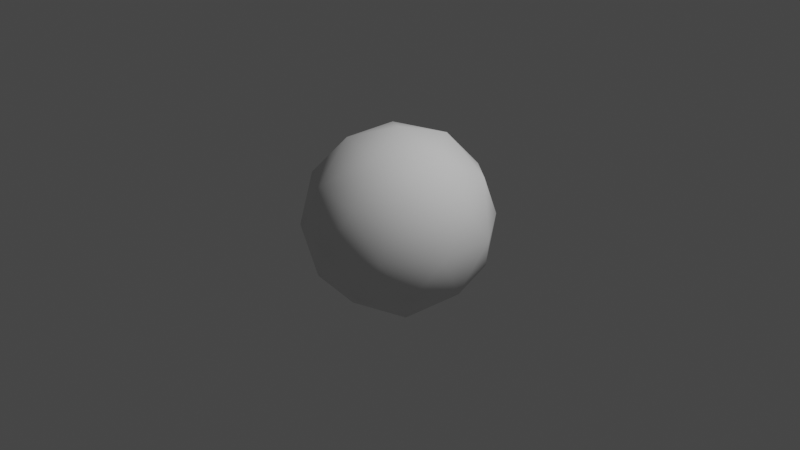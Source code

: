 # Source: BCellBlend.blend  (saved by Blender 3.2.14; exported with 4.5.12 LTS)
import bpy
from mathutils import Matrix  # noqa: F401  (used for matrix-valued properties, if any)

bpy.ops.wm.read_factory_settings(use_empty=True)
scene = bpy.context.scene
scene.name = 'Scene'

# ---- collections
col_collection = bpy.data.collections.new('Collection'); scene.collection.children.link(col_collection)

# ---- world
world_world = bpy.data.worlds.new('World'); scene.world = world_world
world_world.use_nodes = True; world_world.node_tree.nodes.clear()
_N = world_world.node_tree.nodes; _L = world_world.node_tree.links
n0 = _N.new('ShaderNodeOutputWorld'); n0.name = 'World Output'; n0.location = (300, 300)
n1 = _N.new('ShaderNodeBackground'); n1.name = 'Background'; n1.location = (10, 300)
n1.inputs[0].default_value = (0.05088, 0.05088, 0.05088, 1.0)
_L.new(n1.outputs[0], n0.inputs[0])
n0.is_active_output = True
world_world.color = (0.05088, 0.05088, 0.05088)
world_world.use_sun_shadow = False
world_world.sun_shadow_jitter_overblur = 0.0

# ---- cameras
cam_camera = bpy.data.cameras.new('Camera')
cam_camera.clip_end = 100.0
cam_camera.ortho_scale = 7.314

# ---- lights
light_light = bpy.data.lights.new('Light', 'POINT')
light_light.transmission_factor = 0.0
light_light.energy = 1000.0
light_light.shadow_soft_size = 0.1
light_light.shadow_maximum_resolution = 0.006
light_light.use_absolute_resolution = True

# ---- meshes
me_icosphere = bpy.data.meshes.new('Icosphere')
me_icosphere.from_pydata([(0.0, 0.0, -1.0), (0.7236, -0.5257, -0.4472), (-0.2764, -0.8506, -0.4472), (-0.8944, 0.0, -0.4472), (-0.2764, 0.8506, -0.4472), (0.7236, 0.5257, -0.4472), (0.2764, -0.8506, 0.4472), (-0.7236, -0.5257, 0.4472), (-0.7236, 0.5257, 0.4472), (0.2764, 0.8506, 0.4472), (0.8944, 0.0, 0.4472), (0.0, 0.0, 1.0), (-0.1625, -0.5, -0.8507), (0.4253, -0.309, -0.8507), (0.2629, -0.809, -0.5257), (0.8506, 0.0, -0.5257), (0.4253, 0.309, -0.8507), (-0.5257, 0.0, -0.8507), (-0.6882, -0.5, -0.5257), (-0.1625, 0.5, -0.8507), (-0.6882, 0.5, -0.5257), (0.2629, 0.809, -0.5257), (0.9511, -0.309, 0.0), (0.9511, 0.309, 0.0), (0.0, -1.0, 0.0), (0.5878, -0.809, 0.0), (-0.9511, -0.309, 0.0), (-0.5878, -0.809, 0.0), (-0.5878, 0.809, 0.0), (-0.9511, 0.309, 0.0), (0.5878, 0.809, 0.0), (0.0, 1.0, 0.0), (0.6882, -0.5, 0.5257), (-0.2629, -0.809, 0.5257), (-0.8506, 0.0, 0.5257), (-0.2629, 0.809, 0.5257), (0.6882, 0.5, 0.5257), (0.1625, -0.5, 0.8507), (0.5257, 0.0, 0.8507), (-0.4253, -0.309, 0.8507), (-0.4253, 0.309, 0.8507), (0.1625, 0.5, 0.8507)], [], [(0, 13, 12), (1, 13, 15), (0, 12, 17), (0, 17, 19), (0, 19, 16), (1, 15, 22), (2, 14, 24), (3, 18, 26), (4, 20, 28), (5, 21, 30), (1, 22, 25), (2, 24, 27), (3, 26, 29), (4, 28, 31), (5, 30, 23), (6, 32, 37), (7, 33, 39), (8, 34, 40), (9, 35, 41), (10, 36, 38), (38, 41, 11), (38, 36, 41), (36, 9, 41), (41, 40, 11), (41, 35, 40), (35, 8, 40), (40, 39, 11), (40, 34, 39), (34, 7, 39), (39, 37, 11), (39, 33, 37), (33, 6, 37), (37, 38, 11), (37, 32, 38), (32, 10, 38), (23, 36, 10), (23, 30, 36), (30, 9, 36), (31, 35, 9), (31, 28, 35), (28, 8, 35), (29, 34, 8), (29, 26, 34), (26, 7, 34), (27, 33, 7), (27, 24, 33), (24, 6, 33), (25, 32, 6), (25, 22, 32), (22, 10, 32), (30, 31, 9), (30, 21, 31), (21, 4, 31), (28, 29, 8), (28, 20, 29), (20, 3, 29), (26, 27, 7), (26, 18, 27), (18, 2, 27), (24, 25, 6), (24, 14, 25), (14, 1, 25), (22, 23, 10), (22, 15, 23), (15, 5, 23), (16, 21, 5), (16, 19, 21), (19, 4, 21), (19, 20, 4), (19, 17, 20), (17, 3, 20), (17, 18, 3), (17, 12, 18), (12, 2, 18), (15, 16, 5), (15, 13, 16), (13, 0, 16), (12, 14, 2), (12, 13, 14), (13, 1, 14)])
me_icosphere.polygons.foreach_set('use_smooth', [True] * 80)
_uv = me_icosphere.uv_layers.new(name='UVMap')
_uv.uv.foreach_set('vector', [0.1818, 0.01381, 0.2273, 0.1713, 0.1364, 0.1713, 0.2727, 0.3287, 0.3182, 0.1713, 0.3636, 0.3287, 0.9091, 0.01381, 0.9545, 0.1713, 0.8636, 0.1713, 0.7273, 0.01381, 0.7727, 0.1713, 0.6818, 0.1713, 0.5455, 0.01381, 0.5909, 0.1713, 0.5, 0.1713, 0.2727, 0.3287, 0.3636, 0.3287, 0.3182, 0.4862, 0.09091, 0.3287, 0.1818, 0.3287, 0.1364, 0.4862, 0.8182, 0.3287, 0.9091, 0.3287, 0.8636, 0.4862, 0.6364, 0.3287, 0.7273, 0.3287, 0.6818, 0.4862, 0.4545, 0.3287, 0.5455, 0.3287, 0.5, 0.4862, 0.2727, 0.3287, 0.3182, 0.4862, 0.2273, 0.4862, 0.09091, 0.3287, 0.1364, 0.4862, 0.04546, 0.4862, 0.8182, 0.3287, 0.8636, 0.4862, 0.7727, 0.4862, 0.6364, 0.3287, 0.6818, 0.4862, 0.5909, 0.4862, 0.4545, 0.3287, 0.5, 0.4862, 0.4091, 0.4862, 0.1818, 0.6437, 0.2727, 0.6437, 0.2273, 0.8011, 0.0, 0.6437, 0.09091, 0.6437, 0.04546, 0.8011, 0.7273, 0.6437, 0.8182, 0.6437, 0.7727, 0.8011, 0.5455, 0.6437, 0.6364, 0.6437, 0.5909, 0.8011, 0.3636, 0.6437, 0.4545, 0.6437, 0.4091, 0.8011, 0.4091, 0.8011, 0.5, 0.8011, 0.4545, 0.9586, 0.4091, 0.8011, 0.4545, 0.6437, 0.5, 0.8011, 0.4545, 0.6437, 0.5455, 0.6437, 0.5, 0.8011, 0.5909, 0.8011, 0.6818, 0.8011, 0.6364, 0.9586, 0.5909, 0.8011, 0.6364, 0.6437, 0.6818, 0.8011, 0.6364, 0.6437, 0.7273, 0.6437, 0.6818, 0.8011, 0.7727, 0.8011, 0.8636, 0.8011, 0.8182, 0.9586, 0.7727, 0.8011, 0.8182, 0.6437, 0.8636, 0.8011, 0.8182, 0.6437, 0.9091, 0.6437, 0.8636, 0.8011, 0.04546, 0.8011, 0.1364, 0.8011, 0.09091, 0.9586, 0.04546, 0.8011, 0.09091, 0.6437, 0.1364, 0.8011, 0.09091, 0.6437, 0.1818, 0.6437, 0.1364, 0.8011, 0.2273, 0.8011, 0.3182, 0.8011, 0.2727, 0.9586, 0.2273, 0.8011, 0.2727, 0.6437, 0.3182, 0.8011, 0.2727, 0.6437, 0.3636, 0.6437, 0.3182, 0.8011, 0.4091, 0.4862, 0.4545, 0.6437, 0.3636, 0.6437, 0.4091, 0.4862, 0.5, 0.4862, 0.4545, 0.6437, 0.5, 0.4862, 0.5455, 0.6437, 0.4545, 0.6437, 0.5909, 0.4862, 0.6364, 0.6437, 0.5455, 0.6437, 0.5909, 0.4862, 0.6818, 0.4862, 0.6364, 0.6437, 0.6818, 0.4862, 0.7273, 0.6437, 0.6364, 0.6437, 0.7727, 0.4862, 0.8182, 0.6437, 0.7273, 0.6437, 0.7727, 0.4862, 0.8636, 0.4862, 0.8182, 0.6437, 0.8636, 0.4862, 0.9091, 0.6437, 0.8182, 0.6437, 0.04546, 0.4862, 0.09091, 0.6437, 0.0, 0.6437, 0.04546, 0.4862, 0.1364, 0.4862, 0.09091, 0.6437, 0.1364, 0.4862, 0.1818, 0.6437, 0.09091, 0.6437, 0.2273, 0.4862, 0.2727, 0.6437, 0.1818, 0.6437, 0.2273, 0.4862, 0.3182, 0.4862, 0.2727, 0.6437, 0.3182, 0.4862, 0.3636, 0.6437, 0.2727, 0.6437, 0.5, 0.4862, 0.5909, 0.4862, 0.5455, 0.6437, 0.5, 0.4862, 0.5455, 0.3287, 0.5909, 0.4862, 0.5455, 0.3287, 0.6364, 0.3287, 0.5909, 0.4862, 0.6818, 0.4862, 0.7727, 0.4862, 0.7273, 0.6437, 0.6818, 0.4862, 0.7273, 0.3287, 0.7727, 0.4862, 0.7273, 0.3287, 0.8182, 0.3287, 0.7727, 0.4862, 0.8636, 0.4862, 0.9545, 0.4862, 0.9091, 0.6437, 0.8636, 0.4862, 0.9091, 0.3287, 0.9545, 0.4862, 0.9091, 0.3287, 1.0, 0.3287, 0.9545, 0.4862, 0.1364, 0.4862, 0.2273, 0.4862, 0.1818, 0.6437, 0.1364, 0.4862, 0.1818, 0.3287, 0.2273, 0.4862, 0.1818, 0.3287, 0.2727, 0.3287, 0.2273, 0.4862, 0.3182, 0.4862, 0.4091, 0.4862, 0.3636, 0.6437, 0.3182, 0.4862, 0.3636, 0.3287, 0.4091, 0.4862, 0.3636, 0.3287, 0.4545, 0.3287, 0.4091, 0.4862, 0.5, 0.1713, 0.5455, 0.3287, 0.4545, 0.3287, 0.5, 0.1713, 0.5909, 0.1713, 0.5455, 0.3287, 0.5909, 0.1713, 0.6364, 0.3287, 0.5455, 0.3287, 0.6818, 0.1713, 0.7273, 0.3287, 0.6364, 0.3287, 0.6818, 0.1713, 0.7727, 0.1713, 0.7273, 0.3287, 0.7727, 0.1713, 0.8182, 0.3287, 0.7273, 0.3287, 0.8636, 0.1713, 0.9091, 0.3287, 0.8182, 0.3287, 0.8636, 0.1713, 0.9545, 0.1713, 0.9091, 0.3287, 0.9545, 0.1713, 1.0, 0.3287, 0.9091, 0.3287, 0.3636, 0.3287, 0.4091, 0.1713, 0.4545, 0.3287, 0.3636, 0.3287, 0.3182, 0.1713, 0.4091, 0.1713, 0.3182, 0.1713, 0.3636, 0.01381, 0.4091, 0.1713, 0.1364, 0.1713, 0.1818, 0.3287, 0.09091, 0.3287, 0.1364, 0.1713, 0.2273, 0.1713, 0.1818, 0.3287, 0.2273, 0.1713, 0.2727, 0.3287, 0.1818, 0.3287])
me_icosphere.update()
me_icosphere_001 = bpy.data.meshes.new('Icosphere.001')
me_icosphere_001.from_pydata([(0.0, 0.0, -1.0), (0.7236, -0.5257, -0.4472), (-0.2764, -0.8506, -0.4472), (-0.8944, 0.0, -0.4472), (-0.2764, 0.8506, -0.4472), (0.7236, 0.5257, -0.4472), (0.2764, -0.8506, 0.4472), (-0.7236, -0.5257, 0.4472), (-0.7236, 0.5257, 0.4472), (0.2764, 0.8506, 0.4472), (0.8944, 0.0, 0.4472), (0.0, 0.0, 1.0)], [], [(0, 1, 2), (1, 0, 5), (0, 2, 3), (0, 3, 4), (0, 4, 5), (1, 5, 10), (2, 1, 6), (3, 2, 7), (4, 3, 8), (5, 4, 9), (1, 10, 6), (2, 6, 7), (3, 7, 8), (4, 8, 9), (5, 9, 10), (6, 10, 11), (7, 6, 11), (8, 7, 11), (9, 8, 11), (10, 9, 11)])
me_icosphere_001.polygons.foreach_set('use_smooth', [True] * 20)
_uv = me_icosphere_001.uv_layers.new(name='UVMap')
_uv.uv.foreach_set('vector', [0.1818, 0.01381, 0.2727, 0.3287, 0.09091, 0.3287, 0.2727, 0.3287, 0.3636, 0.01381, 0.4545, 0.3287, 0.9091, 0.01381, 1.0, 0.3287, 0.8182, 0.3287, 0.7273, 0.01381, 0.8182, 0.3287, 0.6364, 0.3287, 0.5455, 0.01381, 0.6364, 0.3287, 0.4545, 0.3287, 0.2727, 0.3287, 0.4545, 0.3287, 0.3636, 0.6437, 0.09091, 0.3287, 0.2727, 0.3287, 0.1818, 0.6437, 0.8182, 0.3287, 1.0, 0.3287, 0.9091, 0.6437, 0.6364, 0.3287, 0.8182, 0.3287, 0.7273, 0.6437, 0.4545, 0.3287, 0.6364, 0.3287, 0.5455, 0.6437, 0.2727, 0.3287, 0.3636, 0.6437, 0.1818, 0.6437, 0.09091, 0.3287, 0.1818, 0.6437, 0.0, 0.6437, 0.8182, 0.3287, 0.9091, 0.6437, 0.7273, 0.6437, 0.6364, 0.3287, 0.7273, 0.6437, 0.5455, 0.6437, 0.4545, 0.3287, 0.5455, 0.6437, 0.3636, 0.6437, 0.1818, 0.6437, 0.3636, 0.6437, 0.2727, 0.9586, 0.0, 0.6437, 0.1818, 0.6437, 0.09091, 0.9586, 0.7273, 0.6437, 0.9091, 0.6437, 0.8182, 0.9586, 0.5455, 0.6437, 0.7273, 0.6437, 0.6364, 0.9586, 0.3636, 0.6437, 0.5455, 0.6437, 0.4545, 0.9586])
me_icosphere_001.update()

# ---- objects
ob_light = bpy.data.objects.new('Light', light_light)
ob_camera = bpy.data.objects.new('Camera', cam_camera)
ob_icosphere = bpy.data.objects.new('Icosphere', me_icosphere)
ob_icosphere_001 = bpy.data.objects.new('Icosphere.001', me_icosphere_001)

# ---- transforms, parenting, visibility, modifiers, constraints
ob_light.location = (4.076, 1.005, 5.904)
ob_light.rotation_euler = (0.6503, 0.05522, 1.866)
ob_light.lock_rotations_4d = False
ob_light.empty_display_type = 'ARROWS'
ob_light.color = (0.0, 0.0, 0.0, 0.0)
ob_light.lineart.crease_threshold = 0.0
ob_camera.location = (7.359, -6.926, 4.958)
ob_camera.rotation_euler = (1.109, 0.0, 0.8149)
ob_camera.lock_rotations_4d = False
ob_camera.empty_display_type = 'ARROWS'
ob_camera.color = (0.0, 0.0, 0.0, 0.0)
ob_camera.display_type = 'WIRE'
ob_camera.lineart.crease_threshold = 0.0
ob_icosphere.location = (0.0, 0.0, 0.0)
ob_icosphere_001.location = (0.0, 0.0, 0.0)
ob_icosphere_001.scale = (0.4127, 0.4127, 0.4127)

# ---- collection membership
col_collection.objects.link(ob_light)
col_collection.objects.link(ob_camera)
col_collection.objects.link(ob_icosphere)
col_collection.objects.link(ob_icosphere_001)

# ---- scene / render settings (as saved in the file)
scene.camera = ob_camera
scene.frame_start = 1; scene.frame_end = 250; scene.frame_set(1)
scene.render.engine = 'BLENDER_EEVEE_NEXT'
scene.cycles.sampling_pattern = 'TABULATED_SOBOL'
scene.cycles.use_light_tree = False
scene.view_settings.view_transform = 'Filmic'
bpy.context.view_layer.update()

